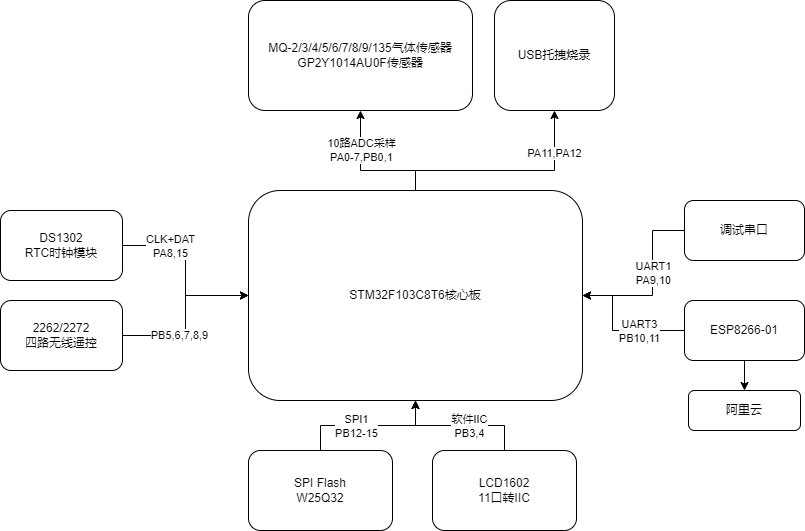

The diagram above was exported from draw.io. Its source (the exported page's mxGraphModel, read from the mxfile embedded in the PNG):
<mxGraphModel dx="2574" dy="1505" grid="1" gridSize="10" guides="1" tooltips="1" connect="1" arrows="1" fold="1" page="1" pageScale="1" pageWidth="827" pageHeight="1169" math="0" shadow="0">
  <root>
    <mxCell id="0" />
    <mxCell id="1" value="连接线" parent="0" />
    <mxCell id="eQwhQtjcf7vkoBWWjlYv-31" style="edgeStyle=orthogonalEdgeStyle;rounded=0;orthogonalLoop=1;jettySize=auto;html=1;exitX=0.5;exitY=0;exitDx=0;exitDy=0;entryX=0.5;entryY=1;entryDx=0;entryDy=0;" edge="1" parent="1" source="eQwhQtjcf7vkoBWWjlYv-20" target="eQwhQtjcf7vkoBWWjlYv-30">
      <mxGeometry relative="1" as="geometry">
        <Array as="points">
          <mxPoint x="505" y="360" />
          <mxPoint x="450" y="360" />
        </Array>
      </mxGeometry>
    </mxCell>
    <mxCell id="eQwhQtjcf7vkoBWWjlYv-33" value="10路ADC采样&lt;br&gt;PA0-7,PB0,1" style="edgeLabel;html=1;align=center;verticalAlign=middle;resizable=0;points=[];" vertex="1" connectable="0" parent="eQwhQtjcf7vkoBWWjlYv-31">
      <mxGeometry x="0.4193" relative="1" as="geometry">
        <mxPoint as="offset" />
      </mxGeometry>
    </mxCell>
    <mxCell id="eQwhQtjcf7vkoBWWjlYv-32" style="edgeStyle=orthogonalEdgeStyle;rounded=0;orthogonalLoop=1;jettySize=auto;html=1;exitX=0.5;exitY=0;exitDx=0;exitDy=0;entryX=0.5;entryY=1;entryDx=0;entryDy=0;" edge="1" parent="1" source="eQwhQtjcf7vkoBWWjlYv-20" target="eQwhQtjcf7vkoBWWjlYv-29">
      <mxGeometry relative="1" as="geometry">
        <Array as="points">
          <mxPoint x="505" y="360" />
          <mxPoint x="644" y="360" />
        </Array>
      </mxGeometry>
    </mxCell>
    <mxCell id="eQwhQtjcf7vkoBWWjlYv-34" value="PA11,PA12" style="edgeLabel;html=1;align=center;verticalAlign=middle;resizable=0;points=[];" vertex="1" connectable="0" parent="eQwhQtjcf7vkoBWWjlYv-32">
      <mxGeometry x="0.6183" y="1" relative="1" as="geometry">
        <mxPoint as="offset" />
      </mxGeometry>
    </mxCell>
    <mxCell id="eQwhQtjcf7vkoBWWjlYv-20" value="&lt;span&gt;STM32F103C8T6核心板&lt;/span&gt;" style="rounded=1;whiteSpace=wrap;html=1;" vertex="1" parent="1">
      <mxGeometry x="338" y="380" width="334" height="210" as="geometry" />
    </mxCell>
    <mxCell id="eQwhQtjcf7vkoBWWjlYv-26" style="edgeStyle=orthogonalEdgeStyle;rounded=0;orthogonalLoop=1;jettySize=auto;html=1;exitX=1;exitY=0.5;exitDx=0;exitDy=0;entryX=0;entryY=0.5;entryDx=0;entryDy=0;" edge="1" parent="1" source="eQwhQtjcf7vkoBWWjlYv-21" target="eQwhQtjcf7vkoBWWjlYv-20">
      <mxGeometry relative="1" as="geometry" />
    </mxCell>
    <mxCell id="eQwhQtjcf7vkoBWWjlYv-28" value="PB5,6,7,8,9" style="edgeLabel;html=1;align=center;verticalAlign=middle;resizable=0;points=[];" vertex="1" connectable="0" parent="eQwhQtjcf7vkoBWWjlYv-26">
      <mxGeometry x="-0.3301" y="1" relative="1" as="geometry">
        <mxPoint as="offset" />
      </mxGeometry>
    </mxCell>
    <mxCell id="eQwhQtjcf7vkoBWWjlYv-21" value="2262/2272&lt;br&gt;四路无线遥控" style="rounded=1;whiteSpace=wrap;html=1;" vertex="1" parent="1">
      <mxGeometry x="90" y="490" width="122" height="70" as="geometry" />
    </mxCell>
    <mxCell id="eQwhQtjcf7vkoBWWjlYv-25" style="edgeStyle=orthogonalEdgeStyle;rounded=0;orthogonalLoop=1;jettySize=auto;html=1;exitX=1;exitY=0.5;exitDx=0;exitDy=0;entryX=0;entryY=0.5;entryDx=0;entryDy=0;" edge="1" parent="1" source="eQwhQtjcf7vkoBWWjlYv-22" target="eQwhQtjcf7vkoBWWjlYv-20">
      <mxGeometry relative="1" as="geometry" />
    </mxCell>
    <mxCell id="eQwhQtjcf7vkoBWWjlYv-27" value="CLK+DAT&lt;br&gt;PA8,15" style="edgeLabel;html=1;align=center;verticalAlign=middle;resizable=0;points=[];" vertex="1" connectable="0" parent="eQwhQtjcf7vkoBWWjlYv-25">
      <mxGeometry x="-0.4705" relative="1" as="geometry">
        <mxPoint as="offset" />
      </mxGeometry>
    </mxCell>
    <mxCell id="eQwhQtjcf7vkoBWWjlYv-22" value="DS1302&lt;br&gt;RTC时钟模块" style="rounded=1;whiteSpace=wrap;html=1;" vertex="1" parent="1">
      <mxGeometry x="90" y="400" width="122" height="70" as="geometry" />
    </mxCell>
    <mxCell id="eQwhQtjcf7vkoBWWjlYv-29" value="USB托拽烧录" style="rounded=1;whiteSpace=wrap;html=1;" vertex="1" parent="1">
      <mxGeometry x="584" y="190" width="120" height="110" as="geometry" />
    </mxCell>
    <mxCell id="eQwhQtjcf7vkoBWWjlYv-30" value="MQ-2/3/4/5/6/7/8/9/135气体传感器&lt;br&gt;GP2Y1014AU0F传感器" style="rounded=1;whiteSpace=wrap;html=1;" vertex="1" parent="1">
      <mxGeometry x="338" y="190" width="224" height="110" as="geometry" />
    </mxCell>
    <mxCell id="eQwhQtjcf7vkoBWWjlYv-37" style="edgeStyle=orthogonalEdgeStyle;rounded=0;orthogonalLoop=1;jettySize=auto;html=1;exitX=0.5;exitY=0;exitDx=0;exitDy=0;entryX=0.5;entryY=1;entryDx=0;entryDy=0;" edge="1" parent="1" source="eQwhQtjcf7vkoBWWjlYv-35" target="eQwhQtjcf7vkoBWWjlYv-20">
      <mxGeometry relative="1" as="geometry" />
    </mxCell>
    <mxCell id="eQwhQtjcf7vkoBWWjlYv-40" value="SPI1&lt;br&gt;PB12-15" style="edgeLabel;html=1;align=center;verticalAlign=middle;resizable=0;points=[];" vertex="1" connectable="0" parent="eQwhQtjcf7vkoBWWjlYv-37">
      <mxGeometry x="-0.1779" relative="1" as="geometry">
        <mxPoint as="offset" />
      </mxGeometry>
    </mxCell>
    <mxCell id="eQwhQtjcf7vkoBWWjlYv-35" value="SPI Flash&lt;br&gt;W25Q32" style="rounded=1;whiteSpace=wrap;html=1;" vertex="1" parent="1">
      <mxGeometry x="338" y="640" width="144" height="80" as="geometry" />
    </mxCell>
    <mxCell id="eQwhQtjcf7vkoBWWjlYv-39" style="edgeStyle=orthogonalEdgeStyle;rounded=0;orthogonalLoop=1;jettySize=auto;html=1;exitX=0.5;exitY=0;exitDx=0;exitDy=0;entryX=0.5;entryY=1;entryDx=0;entryDy=0;" edge="1" parent="1" source="eQwhQtjcf7vkoBWWjlYv-36" target="eQwhQtjcf7vkoBWWjlYv-20">
      <mxGeometry relative="1" as="geometry" />
    </mxCell>
    <mxCell id="eQwhQtjcf7vkoBWWjlYv-41" value="软件IIC&lt;br&gt;PB3,4" style="edgeLabel;html=1;align=center;verticalAlign=middle;resizable=0;points=[];" vertex="1" connectable="0" parent="eQwhQtjcf7vkoBWWjlYv-39">
      <mxGeometry x="-0.1165" relative="1" as="geometry">
        <mxPoint as="offset" />
      </mxGeometry>
    </mxCell>
    <mxCell id="eQwhQtjcf7vkoBWWjlYv-36" value="LCD1602&lt;br&gt;11口转IIC" style="rounded=1;whiteSpace=wrap;html=1;" vertex="1" parent="1">
      <mxGeometry x="522" y="640" width="144" height="80" as="geometry" />
    </mxCell>
    <mxCell id="eQwhQtjcf7vkoBWWjlYv-46" style="edgeStyle=orthogonalEdgeStyle;rounded=0;orthogonalLoop=1;jettySize=auto;html=1;exitX=0;exitY=0.5;exitDx=0;exitDy=0;entryX=1;entryY=0.5;entryDx=0;entryDy=0;" edge="1" parent="1" source="eQwhQtjcf7vkoBWWjlYv-42" target="eQwhQtjcf7vkoBWWjlYv-20">
      <mxGeometry relative="1" as="geometry">
        <Array as="points">
          <mxPoint x="702" y="520" />
          <mxPoint x="702" y="485" />
        </Array>
      </mxGeometry>
    </mxCell>
    <mxCell id="eQwhQtjcf7vkoBWWjlYv-48" value="UART3&lt;br&gt;PB10,11" style="edgeLabel;html=1;align=center;verticalAlign=middle;resizable=0;points=[];" vertex="1" connectable="0" parent="eQwhQtjcf7vkoBWWjlYv-46">
      <mxGeometry x="0.1796" y="-1" relative="1" as="geometry">
        <mxPoint x="25" y="9" as="offset" />
      </mxGeometry>
    </mxCell>
    <mxCell id="eQwhQtjcf7vkoBWWjlYv-49" style="edgeStyle=orthogonalEdgeStyle;rounded=0;orthogonalLoop=1;jettySize=auto;html=1;exitX=0.5;exitY=1;exitDx=0;exitDy=0;" edge="1" parent="1" source="eQwhQtjcf7vkoBWWjlYv-42" target="eQwhQtjcf7vkoBWWjlYv-44">
      <mxGeometry relative="1" as="geometry" />
    </mxCell>
    <mxCell id="eQwhQtjcf7vkoBWWjlYv-42" value="ESP8266-01" style="rounded=1;whiteSpace=wrap;html=1;" vertex="1" parent="1">
      <mxGeometry x="774" y="490" width="120" height="60" as="geometry" />
    </mxCell>
    <mxCell id="eQwhQtjcf7vkoBWWjlYv-45" style="edgeStyle=orthogonalEdgeStyle;rounded=0;orthogonalLoop=1;jettySize=auto;html=1;exitX=0;exitY=0.5;exitDx=0;exitDy=0;entryX=1;entryY=0.5;entryDx=0;entryDy=0;" edge="1" parent="1" source="eQwhQtjcf7vkoBWWjlYv-43" target="eQwhQtjcf7vkoBWWjlYv-20">
      <mxGeometry relative="1" as="geometry">
        <Array as="points">
          <mxPoint x="742" y="420" />
          <mxPoint x="742" y="485" />
        </Array>
      </mxGeometry>
    </mxCell>
    <mxCell id="eQwhQtjcf7vkoBWWjlYv-47" value="UART1&lt;br&gt;PA9,10" style="edgeLabel;html=1;align=center;verticalAlign=middle;resizable=0;points=[];" vertex="1" connectable="0" parent="eQwhQtjcf7vkoBWWjlYv-45">
      <mxGeometry x="-0.1186" relative="1" as="geometry">
        <mxPoint as="offset" />
      </mxGeometry>
    </mxCell>
    <mxCell id="eQwhQtjcf7vkoBWWjlYv-43" value="调试串口" style="rounded=1;whiteSpace=wrap;html=1;" vertex="1" parent="1">
      <mxGeometry x="774" y="390" width="120" height="60" as="geometry" />
    </mxCell>
    <mxCell id="eQwhQtjcf7vkoBWWjlYv-44" value="阿里云" style="rounded=1;whiteSpace=wrap;html=1;" vertex="1" parent="1">
      <mxGeometry x="778" y="580" width="112" height="40" as="geometry" />
    </mxCell>
  </root>
</mxGraphModel>